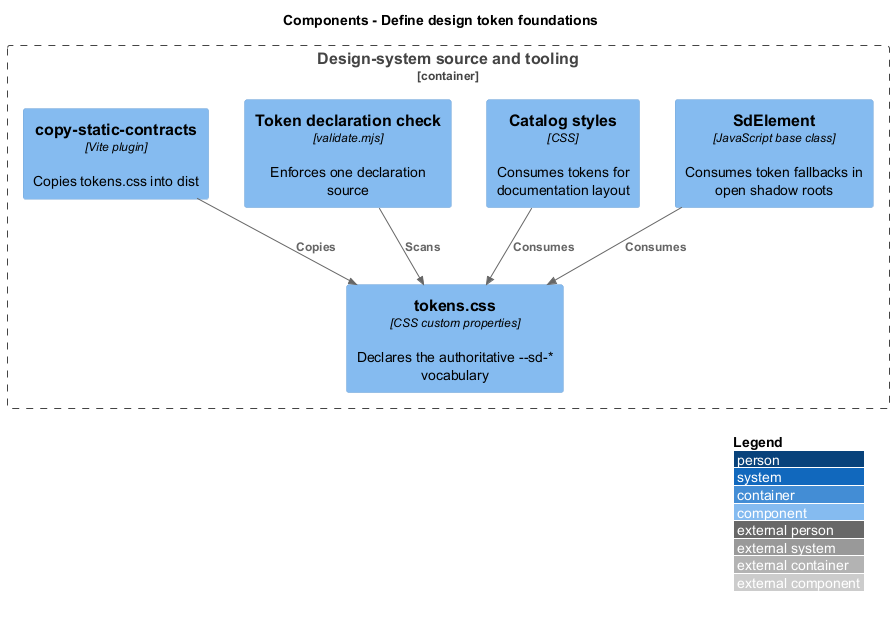

The diagram above was rendered by PlantUML. Its source (embedded in the PNG):
@startuml
!include <C4/C4_Component>
LAYOUT_WITH_LEGEND()
title Components - Define design token foundations
Container_Boundary(ds, "Design-system source and tooling") {
  Component(tokens, "tokens.css", "CSS custom properties", "Declares the authoritative --sd-* vocabulary")
  Component(base, "SdElement", "JavaScript base class", "Consumes token fallbacks in open shadow roots")
  Component(styles, "Catalog styles", "CSS", "Consumes tokens for documentation layout")
  Component(validator, "Token declaration check", "validate.mjs", "Enforces one declaration source")
  Component(build, "copy-static-contracts", "Vite plugin", "Copies tokens.css into dist")
}
Rel(base, tokens, "Consumes")
Rel(styles, tokens, "Consumes")
Rel(validator, tokens, "Scans")
Rel(build, tokens, "Copies")
@enduml